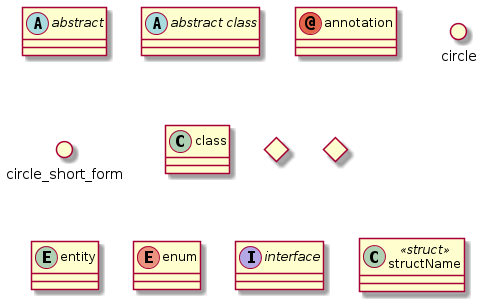

The diagram above was rendered by PlantUML. Its source (embedded in the PNG):
@startuml
abstract        abstract
abstract class  "abstract class"
annotation      annotation
circle          circle
()              circle_short_form
class           class
diamond         diamond
<>              diamond_short_form
entity          entity
enum            enum
interface       interface
''structure struct
class structName << struct >>
@enduml